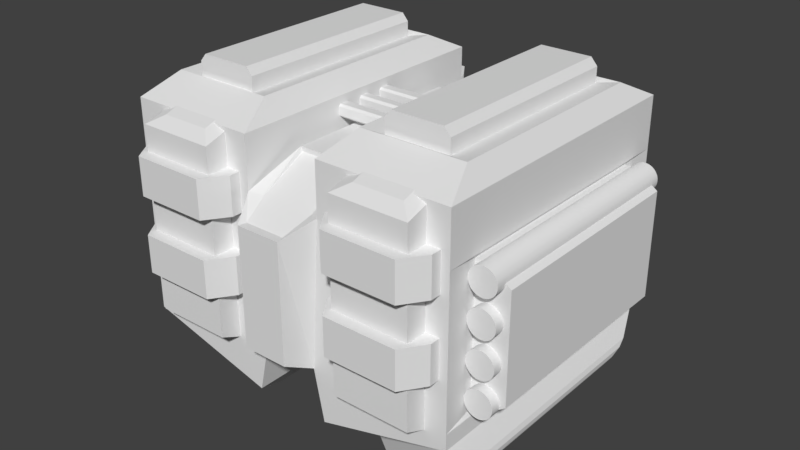 # Source: Cargo_Model_1.blend  (saved by Blender 2.78.0; exported with 4.5.12 LTS)
import bpy
from mathutils import Matrix  # noqa: F401  (used for matrix-valued properties, if any)

bpy.ops.wm.read_factory_settings(use_empty=True)
scene = bpy.context.scene
scene.name = 'Scene'

# ---- collections
col_collection_1 = bpy.data.collections.new('Collection 1'); scene.collection.children.link(col_collection_1)

# ---- world
world_world = bpy.data.worlds.new('World'); scene.world = world_world
world_world.color = (0.05088, 0.05088, 0.05088)
world_world.use_sun_shadow = False
world_world.sun_shadow_jitter_overblur = 0.0
world_world.cycles.sampling_method = 'MANUAL'

# ---- meshes
me_cube_012 = bpy.data.meshes.new('Cube.012')
me_cube_012.from_pydata([(-1.588, 1.15, -2.065), (-1.588, 1.15, 0.4647), (-1.588, 1.836, -1.764), (-1.588, 1.836, 0.2484), (-0.7409, 1.15, -2.065), (-0.7409, 1.15, 0.4647), (-0.7409, 1.836, -1.764), (-0.7409, 1.836, 0.2484), (-1.436, 1.076, 0.5567), (-1.436, 1.699, 0.3404), (-0.8929, 1.699, 0.3404), (-0.8929, 1.076, 0.5567), (1.588, 1.15, -2.065), (1.588, 1.15, 0.4647), (1.588, 1.836, -1.764), (1.588, 1.836, 0.2484), (0.7409, 1.15, -2.065), (0.7409, 1.15, 0.4647), (0.7409, 1.836, -1.764), (0.7409, 1.836, 0.2484), (1.436, 1.076, 0.5567), (1.436, 1.699, 0.3404), (0.8929, 1.699, 0.3404), (0.8929, 1.076, 0.5567), (-1.588, -1.15, -2.065), (-1.588, -1.15, 0.4647), (-1.588, -1.836, -1.764), (-1.588, -1.836, 0.2484), (-0.7409, -1.15, -2.065), (-0.7409, -1.15, 0.4647), (-0.7409, -1.836, -1.764), (-0.7409, -1.836, 0.2484), (-1.436, -1.076, 0.5567), (-1.436, -1.699, 0.3404), (-0.8929, -1.699, 0.3404), (-0.8929, -1.076, 0.5567), (1.588, -1.15, -2.065), (1.588, -1.15, 0.4647), (1.588, -1.836, -1.764), (1.588, -1.836, 0.2484), (0.7409, -1.15, -2.065), (0.7409, -1.15, 0.4647), (0.7409, -1.836, -1.764), (0.7409, -1.836, 0.2484), (1.436, -1.076, 0.5567), (1.436, -1.699, 0.3404), (0.8929, -1.699, 0.3404), (0.8929, -1.076, 0.5567)], [], [(0, 1, 3, 2), (2, 3, 7, 6), (6, 7, 5, 4), (4, 5, 1, 0), (2, 6, 4, 0), (3, 1, 8, 9), (10, 9, 8, 11), (1, 5, 11, 8), (7, 3, 9, 10), (5, 7, 10, 11), (12, 14, 15, 13), (14, 18, 19, 15), (18, 16, 17, 19), (16, 12, 13, 17), (14, 12, 16, 18), (15, 21, 20, 13), (22, 23, 20, 21), (13, 20, 23, 17), (19, 22, 21, 15), (17, 23, 22, 19), (24, 26, 27, 25), (26, 30, 31, 27), (30, 28, 29, 31), (28, 24, 25, 29), (26, 24, 28, 30), (27, 33, 32, 25), (34, 35, 32, 33), (25, 32, 35, 29), (31, 34, 33, 27), (29, 35, 34, 31), (36, 37, 39, 38), (38, 39, 43, 42), (42, 43, 41, 40), (40, 41, 37, 36), (38, 42, 40, 36), (39, 37, 44, 45), (46, 45, 44, 47), (37, 41, 47, 44), (43, 39, 45, 46), (41, 43, 46, 47)])
me_cube_012.use_remesh_preserve_volume = False
me_cube_012.use_remesh_preserve_attributes = False
me_cube_012.use_mirror_vertex_groups = False
me_cube_012.update()
me_cube_011 = bpy.data.meshes.new('Cube.011')
me_cube_011.from_pydata([(-1.737, -1.716, 0.2084), (-1.737, -1.716, 0.6245), (-1.737, 1.787, 0.2084), (-1.737, 1.787, 0.6245), (-0.5854, -1.716, 0.2084), (-0.5854, -1.716, 0.6245), (-0.5854, 1.787, 0.2084), (-0.5854, 1.787, 0.6245), (-1.565, 2.037, 0.6245), (-1.565, 2.037, 0.2084), (-0.7582, 2.037, 0.2084), (-0.7582, 2.037, 0.6245), (-1.565, -1.965, 0.2084), (-1.565, -1.965, 0.6245), (-0.7582, -1.965, 0.6245), (-0.7582, -1.965, 0.2084), (1.737, -1.716, 0.2084), (1.737, -1.716, 0.6245), (1.737, 1.787, 0.2084), (1.737, 1.787, 0.6245), (0.5854, -1.716, 0.2084), (0.5854, -1.716, 0.6245), (0.5854, 1.787, 0.2084), (0.5854, 1.787, 0.6245), (1.565, 2.037, 0.6245), (1.565, 2.037, 0.2084), (0.7582, 2.037, 0.2084), (0.7582, 2.037, 0.6245), (1.565, -1.965, 0.2084), (1.565, -1.965, 0.6245), (0.7582, -1.965, 0.6245), (0.7582, -1.965, 0.2084), (-1.737, -1.716, -0.2084), (-1.737, -1.716, -0.6245), (-1.737, 1.787, -0.2084), (-1.737, 1.787, -0.6245), (-0.5854, -1.716, -0.2084), (-0.5854, -1.716, -0.6245), (-0.5854, 1.787, -0.2084), (-0.5854, 1.787, -0.6245), (-1.565, 2.037, -0.6245), (-1.565, 2.037, -0.2084), (-0.7582, 2.037, -0.2084), (-0.7582, 2.037, -0.6245), (-1.565, -1.965, -0.2084), (-1.565, -1.965, -0.6245), (-0.7582, -1.965, -0.6245), (-0.7582, -1.965, -0.2084), (1.737, -1.716, -0.2084), (1.737, -1.716, -0.6245), (1.737, 1.787, -0.2084), (1.737, 1.787, -0.6245), (0.5854, -1.716, -0.2084), (0.5854, -1.716, -0.6245), (0.5854, 1.787, -0.2084), (0.5854, 1.787, -0.6245), (1.565, 2.037, -0.6245), (1.565, 2.037, -0.2084), (0.7582, 2.037, -0.2084), (0.7582, 2.037, -0.6245), (1.565, -1.965, -0.2084), (1.565, -1.965, -0.6245), (0.7582, -1.965, -0.6245), (0.7582, -1.965, -0.2084)], [], [(0, 1, 3, 2), (7, 6, 10, 11), (6, 7, 5, 4), (5, 1, 13, 14), (2, 6, 4, 0), (7, 3, 1, 5), (9, 8, 11, 10), (6, 2, 9, 10), (3, 7, 11, 8), (2, 3, 8, 9), (15, 14, 13, 12), (4, 5, 14, 15), (1, 0, 12, 13), (0, 4, 15, 12), (16, 18, 19, 17), (23, 27, 26, 22), (22, 20, 21, 23), (21, 30, 29, 17), (18, 16, 20, 22), (23, 21, 17, 19), (25, 26, 27, 24), (22, 26, 25, 18), (19, 24, 27, 23), (18, 25, 24, 19), (31, 28, 29, 30), (20, 31, 30, 21), (17, 29, 28, 16), (16, 28, 31, 20), (32, 34, 35, 33), (39, 43, 42, 38), (38, 36, 37, 39), (37, 46, 45, 33), (34, 32, 36, 38), (39, 37, 33, 35), (41, 42, 43, 40), (38, 42, 41, 34), (35, 40, 43, 39), (34, 41, 40, 35), (47, 44, 45, 46), (36, 47, 46, 37), (33, 45, 44, 32), (32, 44, 47, 36), (48, 49, 51, 50), (55, 54, 58, 59), (54, 55, 53, 52), (53, 49, 61, 62), (50, 54, 52, 48), (55, 51, 49, 53), (57, 56, 59, 58), (54, 50, 57, 58), (51, 55, 59, 56), (50, 51, 56, 57), (63, 62, 61, 60), (52, 53, 62, 63), (49, 48, 60, 61), (48, 52, 63, 60)])
me_cube_011.use_remesh_preserve_volume = False
me_cube_011.use_remesh_preserve_attributes = False
me_cube_011.use_mirror_vertex_groups = False
me_cube_011.update()
me_cylinder = bpy.data.meshes.new('Cylinder')
me_cylinder.from_pydata([(-2.383, 1.57, 0.4186), (-2.383, -1.57, 0.4186), (-2.365, 1.57, 0.4177), (-2.365, -1.57, 0.4177), (-2.348, 1.57, 0.4152), (-2.348, -1.57, 0.4152), (-2.331, 1.57, 0.4109), (-2.331, -1.57, 0.4109), (-2.315, 1.57, 0.405), (-2.315, -1.57, 0.405), (-2.299, 1.57, 0.3975), (-2.299, -1.57, 0.3975), (-2.284, 1.57, 0.3885), (-2.284, -1.57, 0.3885), (-2.27, 1.57, 0.3781), (-2.27, -1.57, 0.3781), (-2.257, 1.57, 0.3663), (-2.257, -1.57, 0.3663), (-2.245, 1.57, 0.3534), (-2.245, -1.57, 0.3534), (-2.235, 1.57, 0.3393), (-2.235, -1.57, 0.3393), (-2.226, 1.57, 0.3243), (-2.226, -1.57, 0.3243), (-2.218, 1.57, 0.3085), (-2.218, -1.57, 0.3085), (-2.212, 1.57, 0.292), (-2.212, -1.57, 0.292), (-2.208, 1.57, 0.275), (-2.208, -1.57, 0.275), (-2.205, 1.57, 0.2577), (-2.205, -1.57, 0.2577), (-2.204, 1.57, 0.2402), (-2.204, -1.57, 0.2402), (-2.205, 1.57, 0.2227), (-2.205, -1.57, 0.2227), (-2.208, 1.57, 0.2054), (-2.208, -1.57, 0.2054), (-2.212, 1.57, 0.1885), (-2.212, -1.57, 0.1885), (-2.218, 1.57, 0.172), (-2.218, -1.57, 0.172), (-2.226, 1.57, 0.1561), (-2.226, -1.57, 0.1561), (-2.235, 1.57, 0.1411), (-2.235, -1.57, 0.1411), (-2.245, 1.57, 0.1271), (-2.245, -1.57, 0.1271), (-2.257, 1.57, 0.1141), (-2.257, -1.57, 0.1141), (-2.27, 1.57, 0.1024), (-2.27, -1.57, 0.1024), (-2.284, 1.57, 0.09192), (-2.284, -1.57, 0.09192), (-2.299, 1.57, 0.08293), (-2.299, -1.57, 0.08293), (-2.315, 1.57, 0.07544), (-2.315, -1.57, 0.07544), (-2.331, 1.57, 0.06954), (-2.331, -1.57, 0.06954), (-2.348, 1.57, 0.06529), (-2.348, -1.57, 0.06529), (-2.365, 1.57, 0.06272), (-2.365, -1.57, 0.06272), (-2.383, 1.57, 0.06186), (-2.383, -1.57, 0.06186), (-2.4, 1.57, 0.06272), (-2.4, -1.57, 0.06272), (-2.418, 1.57, 0.06529), (-2.418, -1.57, 0.06529), (-2.435, 1.57, 0.06954), (-2.435, -1.57, 0.06954), (-2.451, 1.57, 0.07544), (-2.451, -1.57, 0.07544), (-2.467, 1.57, 0.08293), (-2.467, -1.57, 0.08293), (-2.482, 1.57, 0.09192), (-2.482, -1.57, 0.09192), (-2.496, 1.57, 0.1024), (-2.496, -1.57, 0.1024), (-2.509, 1.57, 0.1141), (-2.509, -1.57, 0.1141), (-2.521, 1.57, 0.1271), (-2.521, -1.57, 0.1271), (-2.531, 1.57, 0.1411), (-2.531, -1.57, 0.1411), (-2.54, 1.57, 0.1561), (-2.54, -1.57, 0.1561), (-2.548, 1.57, 0.172), (-2.548, -1.57, 0.172), (-2.554, 1.57, 0.1885), (-2.554, -1.57, 0.1885), (-2.558, 1.57, 0.2054), (-2.558, -1.57, 0.2054), (-2.56, 1.57, 0.2227), (-2.56, -1.57, 0.2227), (-2.561, 1.57, 0.2402), (-2.561, -1.57, 0.2402), (-2.56, 1.57, 0.2577), (-2.56, -1.57, 0.2577), (-2.558, 1.57, 0.275), (-2.558, -1.57, 0.275), (-2.554, 1.57, 0.292), (-2.554, -1.57, 0.292), (-2.548, 1.57, 0.3085), (-2.548, -1.57, 0.3085), (-2.54, 1.57, 0.3243), (-2.54, -1.57, 0.3243), (-2.531, 1.57, 0.3393), (-2.531, -1.57, 0.3393), (-2.521, 1.57, 0.3534), (-2.521, -1.57, 0.3534), (-2.509, 1.57, 0.3663), (-2.509, -1.57, 0.3663), (-2.496, 1.57, 0.3781), (-2.496, -1.57, 0.3781), (-2.482, 1.57, 0.3885), (-2.482, -1.57, 0.3885), (-2.467, 1.57, 0.3975), (-2.467, -1.57, 0.3975), (-2.451, 1.57, 0.405), (-2.451, -1.57, 0.405), (-2.435, 1.57, 0.4109), (-2.435, -1.57, 0.4109), (-2.418, 1.57, 0.4152), (-2.418, -1.57, 0.4152), (-2.4, 1.57, 0.4177), (-2.4, -1.57, 0.4177), (-2.383, 1.57, 0.5402), (-2.383, -1.57, 0.5402), (-2.365, 1.57, 0.541), (-2.365, -1.57, 0.541), (-2.348, 1.57, 0.5436), (-2.348, -1.57, 0.5436), (-2.331, 1.57, 0.5478), (-2.331, -1.57, 0.5478), (-2.315, 1.57, 0.5537), (-2.315, -1.57, 0.5537), (-2.299, 1.57, 0.5612), (-2.299, -1.57, 0.5612), (-2.284, 1.57, 0.5702), (-2.284, -1.57, 0.5702), (-2.27, 1.57, 0.5807), (-2.27, -1.57, 0.5807), (-2.257, 1.57, 0.5924), (-2.257, -1.57, 0.5924), (-2.245, 1.57, 0.6054), (-2.245, -1.57, 0.6054), (-2.235, 1.57, 0.6194), (-2.235, -1.57, 0.6194), (-2.226, 1.57, 0.6344), (-2.226, -1.57, 0.6344), (-2.218, 1.57, 0.6503), (-2.218, -1.57, 0.6503), (-2.212, 1.57, 0.6668), (-2.212, -1.57, 0.6668), (-2.208, 1.57, 0.6837), (-2.208, -1.57, 0.6837), (-2.205, 1.57, 0.701), (-2.205, -1.57, 0.701), (-2.204, 1.57, 0.7185), (-2.204, -1.57, 0.7185), (-2.205, 1.57, 0.736), (-2.205, -1.57, 0.736), (-2.208, 1.57, 0.7533), (-2.208, -1.57, 0.7533), (-2.212, 1.57, 0.7703), (-2.212, -1.57, 0.7703), (-2.218, 1.57, 0.7868), (-2.218, -1.57, 0.7868), (-2.226, 1.57, 0.8026), (-2.226, -1.57, 0.8026), (-2.235, 1.57, 0.8176), (-2.235, -1.57, 0.8176), (-2.245, 1.57, 0.8317), (-2.245, -1.57, 0.8317), (-2.257, 1.57, 0.8446), (-2.257, -1.57, 0.8446), (-2.27, 1.57, 0.8564), (-2.27, -1.57, 0.8564), (-2.284, 1.57, 0.8668), (-2.284, -1.57, 0.8668), (-2.299, 1.57, 0.8758), (-2.299, -1.57, 0.8758), (-2.315, 1.57, 0.8833), (-2.315, -1.57, 0.8833), (-2.331, 1.57, 0.8892), (-2.331, -1.57, 0.8892), (-2.348, 1.57, 0.8935), (-2.348, -1.57, 0.8935), (-2.365, 1.57, 0.896), (-2.365, -1.57, 0.896), (-2.383, 1.57, 0.8969), (-2.383, -1.57, 0.8969), (-2.4, 1.57, 0.896), (-2.4, -1.57, 0.896), (-2.418, 1.57, 0.8935), (-2.418, -1.57, 0.8935), (-2.435, 1.57, 0.8892), (-2.435, -1.57, 0.8892), (-2.451, 1.57, 0.8833), (-2.451, -1.57, 0.8833), (-2.467, 1.57, 0.8758), (-2.467, -1.57, 0.8758), (-2.482, 1.57, 0.8668), (-2.482, -1.57, 0.8668), (-2.496, 1.57, 0.8564), (-2.496, -1.57, 0.8564), (-2.509, 1.57, 0.8446), (-2.509, -1.57, 0.8446), (-2.521, 1.57, 0.8317), (-2.521, -1.57, 0.8317), (-2.531, 1.57, 0.8176), (-2.531, -1.57, 0.8176), (-2.54, 1.57, 0.8026), (-2.54, -1.57, 0.8026), (-2.548, 1.57, 0.7868), (-2.548, -1.57, 0.7868), (-2.554, 1.57, 0.7703), (-2.554, -1.57, 0.7703), (-2.558, 1.57, 0.7533), (-2.558, -1.57, 0.7533), (-2.56, 1.57, 0.736), (-2.56, -1.57, 0.736), (-2.561, 1.57, 0.7185), (-2.561, -1.57, 0.7185), (-2.56, 1.57, 0.701), (-2.56, -1.57, 0.701), (-2.558, 1.57, 0.6837), (-2.558, -1.57, 0.6837), (-2.554, 1.57, 0.6668), (-2.554, -1.57, 0.6668), (-2.548, 1.57, 0.6503), (-2.548, -1.57, 0.6503), (-2.54, 1.57, 0.6344), (-2.54, -1.57, 0.6344), (-2.531, 1.57, 0.6194), (-2.531, -1.57, 0.6194), (-2.521, 1.57, 0.6054), (-2.521, -1.57, 0.6054), (-2.509, 1.57, 0.5924), (-2.509, -1.57, 0.5924), (-2.496, 1.57, 0.5807), (-2.496, -1.57, 0.5807), (-2.482, 1.57, 0.5702), (-2.482, -1.57, 0.5702), (-2.467, 1.57, 0.5612), (-2.467, -1.57, 0.5612), (-2.451, 1.57, 0.5537), (-2.451, -1.57, 0.5537), (-2.435, 1.57, 0.5478), (-2.435, -1.57, 0.5478), (-2.418, 1.57, 0.5436), (-2.418, -1.57, 0.5436), (-2.4, 1.57, 0.541), (-2.4, -1.57, 0.541), (-2.383, 1.57, -0.4186), (-2.383, -1.57, -0.4186), (-2.365, 1.57, -0.4177), (-2.365, -1.57, -0.4177), (-2.348, 1.57, -0.4152), (-2.348, -1.57, -0.4152), (-2.331, 1.57, -0.4109), (-2.331, -1.57, -0.4109), (-2.315, 1.57, -0.405), (-2.315, -1.57, -0.405), (-2.299, 1.57, -0.3975), (-2.299, -1.57, -0.3975), (-2.284, 1.57, -0.3885), (-2.284, -1.57, -0.3885), (-2.27, 1.57, -0.3781), (-2.27, -1.57, -0.3781), (-2.257, 1.57, -0.3663), (-2.257, -1.57, -0.3663), (-2.245, 1.57, -0.3534), (-2.245, -1.57, -0.3534), (-2.235, 1.57, -0.3393), (-2.235, -1.57, -0.3393), (-2.226, 1.57, -0.3243), (-2.226, -1.57, -0.3243), (-2.218, 1.57, -0.3085), (-2.218, -1.57, -0.3085), (-2.212, 1.57, -0.292), (-2.212, -1.57, -0.292), (-2.208, 1.57, -0.275), (-2.208, -1.57, -0.275), (-2.205, 1.57, -0.2577), (-2.205, -1.57, -0.2577), (-2.204, 1.57, -0.2402), (-2.204, -1.57, -0.2402), (-2.205, 1.57, -0.2227), (-2.205, -1.57, -0.2227), (-2.208, 1.57, -0.2054), (-2.208, -1.57, -0.2054), (-2.212, 1.57, -0.1885), (-2.212, -1.57, -0.1885), (-2.218, 1.57, -0.172), (-2.218, -1.57, -0.172), (-2.226, 1.57, -0.1561), (-2.226, -1.57, -0.1561), (-2.235, 1.57, -0.1411), (-2.235, -1.57, -0.1411), (-2.245, 1.57, -0.1271), (-2.245, -1.57, -0.1271), (-2.257, 1.57, -0.1141), (-2.257, -1.57, -0.1141), (-2.27, 1.57, -0.1024), (-2.27, -1.57, -0.1024), (-2.284, 1.57, -0.09192), (-2.284, -1.57, -0.09192), (-2.299, 1.57, -0.08293), (-2.299, -1.57, -0.08293), (-2.315, 1.57, -0.07544), (-2.315, -1.57, -0.07544), (-2.331, 1.57, -0.06954), (-2.331, -1.57, -0.06954), (-2.348, 1.57, -0.06529), (-2.348, -1.57, -0.06529), (-2.365, 1.57, -0.06272), (-2.365, -1.57, -0.06272), (-2.383, 1.57, -0.06186), (-2.383, -1.57, -0.06186), (-2.4, 1.57, -0.06272), (-2.4, -1.57, -0.06272), (-2.418, 1.57, -0.06529), (-2.418, -1.57, -0.06529), (-2.435, 1.57, -0.06954), (-2.435, -1.57, -0.06954), (-2.451, 1.57, -0.07544), (-2.451, -1.57, -0.07544), (-2.467, 1.57, -0.08293), (-2.467, -1.57, -0.08293), (-2.482, 1.57, -0.09192), (-2.482, -1.57, -0.09192), (-2.496, 1.57, -0.1024), (-2.496, -1.57, -0.1024), (-2.509, 1.57, -0.1141), (-2.509, -1.57, -0.1141), (-2.521, 1.57, -0.1271), (-2.521, -1.57, -0.1271), (-2.531, 1.57, -0.1411), (-2.531, -1.57, -0.1411), (-2.54, 1.57, -0.1561), (-2.54, -1.57, -0.1561), (-2.548, 1.57, -0.172), (-2.548, -1.57, -0.172), (-2.554, 1.57, -0.1885), (-2.554, -1.57, -0.1885), (-2.558, 1.57, -0.2054), (-2.558, -1.57, -0.2054), (-2.56, 1.57, -0.2227), (-2.56, -1.57, -0.2227), (-2.561, 1.57, -0.2402), (-2.561, -1.57, -0.2402), (-2.56, 1.57, -0.2577), (-2.56, -1.57, -0.2577), (-2.558, 1.57, -0.275), (-2.558, -1.57, -0.275), (-2.554, 1.57, -0.292), (-2.554, -1.57, -0.292), (-2.548, 1.57, -0.3085), (-2.548, -1.57, -0.3085), (-2.54, 1.57, -0.3243), (-2.54, -1.57, -0.3243), (-2.531, 1.57, -0.3393), (-2.531, -1.57, -0.3393), (-2.521, 1.57, -0.3534), (-2.521, -1.57, -0.3534), (-2.509, 1.57, -0.3663), (-2.509, -1.57, -0.3663), (-2.496, 1.57, -0.3781), (-2.496, -1.57, -0.3781), (-2.482, 1.57, -0.3885), (-2.482, -1.57, -0.3885), (-2.467, 1.57, -0.3975), (-2.467, -1.57, -0.3975), (-2.451, 1.57, -0.405), (-2.451, -1.57, -0.405), (-2.435, 1.57, -0.4109), (-2.435, -1.57, -0.4109), (-2.418, 1.57, -0.4152), (-2.418, -1.57, -0.4152), (-2.4, 1.57, -0.4177), (-2.4, -1.57, -0.4177), (-2.383, 1.57, -0.5402), (-2.383, -1.57, -0.5402), (-2.365, 1.57, -0.541), (-2.365, -1.57, -0.541), (-2.348, 1.57, -0.5436), (-2.348, -1.57, -0.5436), (-2.331, 1.57, -0.5478), (-2.331, -1.57, -0.5478), (-2.315, 1.57, -0.5537), (-2.315, -1.57, -0.5537), (-2.299, 1.57, -0.5612), (-2.299, -1.57, -0.5612), (-2.284, 1.57, -0.5702), (-2.284, -1.57, -0.5702), (-2.27, 1.57, -0.5807), (-2.27, -1.57, -0.5807), (-2.257, 1.57, -0.5924), (-2.257, -1.57, -0.5924), (-2.245, 1.57, -0.6054), (-2.245, -1.57, -0.6054), (-2.235, 1.57, -0.6194), (-2.235, -1.57, -0.6194), (-2.226, 1.57, -0.6344), (-2.226, -1.57, -0.6344), (-2.218, 1.57, -0.6503), (-2.218, -1.57, -0.6503), (-2.212, 1.57, -0.6668), (-2.212, -1.57, -0.6668), (-2.208, 1.57, -0.6837), (-2.208, -1.57, -0.6837), (-2.205, 1.57, -0.701), (-2.205, -1.57, -0.701), (-2.204, 1.57, -0.7185), (-2.204, -1.57, -0.7185), (-2.205, 1.57, -0.736), (-2.205, -1.57, -0.736), (-2.208, 1.57, -0.7533), (-2.208, -1.57, -0.7533), (-2.212, 1.57, -0.7703), (-2.212, -1.57, -0.7703), (-2.218, 1.57, -0.7868), (-2.218, -1.57, -0.7868), (-2.226, 1.57, -0.8026), (-2.226, -1.57, -0.8026), (-2.235, 1.57, -0.8176), (-2.235, -1.57, -0.8176), (-2.245, 1.57, -0.8317), (-2.245, -1.57, -0.8317), (-2.257, 1.57, -0.8446), (-2.257, -1.57, -0.8446), (-2.27, 1.57, -0.8564), (-2.27, -1.57, -0.8564), (-2.284, 1.57, -0.8668), (-2.284, -1.57, -0.8668), (-2.299, 1.57, -0.8758), (-2.299, -1.57, -0.8758), (-2.315, 1.57, -0.8833), (-2.315, -1.57, -0.8833), (-2.331, 1.57, -0.8892), (-2.331, -1.57, -0.8892), (-2.348, 1.57, -0.8935), (-2.348, -1.57, -0.8935), (-2.365, 1.57, -0.896), (-2.365, -1.57, -0.896), (-2.383, 1.57, -0.8969), (-2.383, -1.57, -0.8969), (-2.4, 1.57, -0.896), (-2.4, -1.57, -0.896), (-2.418, 1.57, -0.8935), (-2.418, -1.57, -0.8935), (-2.435, 1.57, -0.8892), (-2.435, -1.57, -0.8892), (-2.451, 1.57, -0.8833), (-2.451, -1.57, -0.8833), (-2.467, 1.57, -0.8758), (-2.467, -1.57, -0.8758), (-2.482, 1.57, -0.8668), (-2.482, -1.57, -0.8668), (-2.496, 1.57, -0.8564), (-2.496, -1.57, -0.8564), (-2.509, 1.57, -0.8446), (-2.509, -1.57, -0.8446), (-2.521, 1.57, -0.8317), (-2.521, -1.57, -0.8317), (-2.531, 1.57, -0.8176), (-2.531, -1.57, -0.8176), (-2.54, 1.57, -0.8026), (-2.54, -1.57, -0.8026), (-2.548, 1.57, -0.7868), (-2.548, -1.57, -0.7868), (-2.554, 1.57, -0.7703), (-2.554, -1.57, -0.7703), (-2.558, 1.57, -0.7533), (-2.558, -1.57, -0.7533), (-2.56, 1.57, -0.736), (-2.56, -1.57, -0.736), (-2.561, 1.57, -0.7185), (-2.561, -1.57, -0.7185), (-2.56, 1.57, -0.701), (-2.56, -1.57, -0.701), (-2.558, 1.57, -0.6837), (-2.558, -1.57, -0.6837), (-2.554, 1.57, -0.6668), (-2.554, -1.57, -0.6668), (-2.548, 1.57, -0.6503), (-2.548, -1.57, -0.6503), (-2.54, 1.57, -0.6344), (-2.54, -1.57, -0.6344), (-2.531, 1.57, -0.6194), (-2.531, -1.57, -0.6194), (-2.521, 1.57, -0.6054), (-2.521, -1.57, -0.6054), (-2.509, 1.57, -0.5924), (-2.509, -1.57, -0.5924), (-2.496, 1.57, -0.5807), (-2.496, -1.57, -0.5807), (-2.482, 1.57, -0.5702), (-2.482, -1.57, -0.5702), (-2.467, 1.57, -0.5612), (-2.467, -1.57, -0.5612), (-2.451, 1.57, -0.5537), (-2.451, -1.57, -0.5537), (-2.435, 1.57, -0.5478), (-2.435, -1.57, -0.5478), (-2.418, 1.57, -0.5436), (-2.418, -1.57, -0.5436), (-2.4, 1.57, -0.541), (-2.4, -1.57, -0.541), (2.383, 1.57, 0.4186), (2.383, -1.57, 0.4186), (2.365, 1.57, 0.4177), (2.365, -1.57, 0.4177), (2.348, 1.57, 0.4152), (2.348, -1.57, 0.4152), (2.331, 1.57, 0.4109), (2.331, -1.57, 0.4109), (2.315, 1.57, 0.405), (2.315, -1.57, 0.405), (2.299, 1.57, 0.3975), (2.299, -1.57, 0.3975), (2.284, 1.57, 0.3885), (2.284, -1.57, 0.3885), (2.27, 1.57, 0.3781), (2.27, -1.57, 0.3781), (2.257, 1.57, 0.3663), (2.257, -1.57, 0.3663), (2.245, 1.57, 0.3534), (2.245, -1.57, 0.3534), (2.235, 1.57, 0.3393), (2.235, -1.57, 0.3393), (2.226, 1.57, 0.3243), (2.226, -1.57, 0.3243), (2.218, 1.57, 0.3085), (2.218, -1.57, 0.3085), (2.212, 1.57, 0.292), (2.212, -1.57, 0.292), (2.208, 1.57, 0.275), (2.208, -1.57, 0.275), (2.205, 1.57, 0.2577), (2.205, -1.57, 0.2577), (2.204, 1.57, 0.2402), (2.204, -1.57, 0.2402), (2.205, 1.57, 0.2227), (2.205, -1.57, 0.2227), (2.208, 1.57, 0.2054), (2.208, -1.57, 0.2054), (2.212, 1.57, 0.1885), (2.212, -1.57, 0.1885), (2.218, 1.57, 0.172), (2.218, -1.57, 0.172), (2.226, 1.57, 0.1561), (2.226, -1.57, 0.1561), (2.235, 1.57, 0.1411), (2.235, -1.57, 0.1411), (2.245, 1.57, 0.1271), (2.245, -1.57, 0.1271), (2.257, 1.57, 0.1141), (2.257, -1.57, 0.1141), (2.27, 1.57, 0.1024), (2.27, -1.57, 0.1024), (2.284, 1.57, 0.09192), (2.284, -1.57, 0.09192), (2.299, 1.57, 0.08293), (2.299, -1.57, 0.08293), (2.315, 1.57, 0.07544), (2.315, -1.57, 0.07544), (2.331, 1.57, 0.06954), (2.331, -1.57, 0.06954), (2.348, 1.57, 0.06529), (2.348, -1.57, 0.06529), (2.365, 1.57, 0.06272), (2.365, -1.57, 0.06272), (2.383, 1.57, 0.06186), (2.383, -1.57, 0.06186), (2.4, 1.57, 0.06272), (2.4, -1.57, 0.06272), (2.418, 1.57, 0.06529), (2.418, -1.57, 0.06529), (2.435, 1.57, 0.06954), (2.435, -1.57, 0.06954), (2.451, 1.57, 0.07544), (2.451, -1.57, 0.07544), (2.467, 1.57, 0.08293), (2.467, -1.57, 0.08293), (2.482, 1.57, 0.09192), (2.482, -1.57, 0.09192), (2.496, 1.57, 0.1024), (2.496, -1.57, 0.1024), (2.509, 1.57, 0.1141), (2.509, -1.57, 0.1141), (2.521, 1.57, 0.1271), (2.521, -1.57, 0.1271), (2.531, 1.57, 0.1411), (2.531, -1.57, 0.1411), (2.54, 1.57, 0.1561), (2.54, -1.57, 0.1561), (2.548, 1.57, 0.172), (2.548, -1.57, 0.172), (2.554, 1.57, 0.1885), (2.554, -1.57, 0.1885), (2.558, 1.57, 0.2054), (2.558, -1.57, 0.2054), (2.56, 1.57, 0.2227), (2.56, -1.57, 0.2227), (2.561, 1.57, 0.2402), (2.561, -1.57, 0.2402), (2.56, 1.57, 0.2577), (2.56, -1.57, 0.2577), (2.558, 1.57, 0.275), (2.558, -1.57, 0.275), (2.554, 1.57, 0.292), (2.554, -1.57, 0.292), (2.548, 1.57, 0.3085), (2.548, -1.57, 0.3085), (2.54, 1.57, 0.3243), (2.54, -1.57, 0.3243), (2.531, 1.57, 0.3393), (2.531, -1.57, 0.3393), (2.521, 1.57, 0.3534), (2.521, -1.57, 0.3534), (2.509, 1.57, 0.3663), (2.509, -1.57, 0.3663), (2.496, 1.57, 0.3781), (2.496, -1.57, 0.3781), (2.482, 1.57, 0.3885), (2.482, -1.57, 0.3885), (2.467, 1.57, 0.3975), (2.467, -1.57, 0.3975), (2.451, 1.57, 0.405), (2.451, -1.57, 0.405), (2.435, 1.57, 0.4109), (2.435, -1.57, 0.4109), (2.418, 1.57, 0.4152), (2.418, -1.57, 0.4152), (2.4, 1.57, 0.4177), (2.4, -1.57, 0.4177), (2.383, 1.57, 0.5402), (2.383, -1.57, 0.5402), (2.365, 1.57, 0.541), (2.365, -1.57, 0.541), (2.348, 1.57, 0.5436), (2.348, -1.57, 0.5436), (2.331, 1.57, 0.5478), (2.331, -1.57, 0.5478), (2.315, 1.57, 0.5537), (2.315, -1.57, 0.5537), (2.299, 1.57, 0.5612), (2.299, -1.57, 0.5612), (2.284, 1.57, 0.5702), (2.284, -1.57, 0.5702), (2.27, 1.57, 0.5807), (2.27, -1.57, 0.5807), (2.257, 1.57, 0.5924), (2.257, -1.57, 0.5924), (2.245, 1.57, 0.6054), (2.245, -1.57, 0.6054), (2.235, 1.57, 0.6194), (2.235, -1.57, 0.6194), (2.226, 1.57, 0.6344), (2.226, -1.57, 0.6344), (2.218, 1.57, 0.6503), (2.218, -1.57, 0.6503), (2.212, 1.57, 0.6668), (2.212, -1.57, 0.6668), (2.208, 1.57, 0.6837), (2.208, -1.57, 0.6837), (2.205, 1.57, 0.701), (2.205, -1.57, 0.701), (2.204, 1.57, 0.7185), (2.204, -1.57, 0.7185), (2.205, 1.57, 0.736), (2.205, -1.57, 0.736), (2.208, 1.57, 0.7533), (2.208, -1.57, 0.7533), (2.212, 1.57, 0.7703), (2.212, -1.57, 0.7703), (2.218, 1.57, 0.7868), (2.218, -1.57, 0.7868), (2.226, 1.57, 0.8026), (2.226, -1.57, 0.8026), (2.235, 1.57, 0.8176), (2.235, -1.57, 0.8176), (2.245, 1.57, 0.8317), (2.245, -1.57, 0.8317), (2.257, 1.57, 0.8446), (2.257, -1.57, 0.8446), (2.27, 1.57, 0.8564), (2.27, -1.57, 0.8564), (2.284, 1.57, 0.8668), (2.284, -1.57, 0.8668), (2.299, 1.57, 0.8758), (2.299, -1.57, 0.8758), (2.315, 1.57, 0.8833), (2.315, -1.57, 0.8833), (2.331, 1.57, 0.8892), (2.331, -1.57, 0.8892), (2.348, 1.57, 0.8935), (2.348, -1.57, 0.8935), (2.365, 1.57, 0.896), (2.365, -1.57, 0.896), (2.383, 1.57, 0.8969), (2.383, -1.57, 0.8969), (2.4, 1.57, 0.896), (2.4, -1.57, 0.896), (2.418, 1.57, 0.8935), (2.418, -1.57, 0.8935), (2.435, 1.57, 0.8892), (2.435, -1.57, 0.8892), (2.451, 1.57, 0.8833), (2.451, -1.57, 0.8833), (2.467, 1.57, 0.8758), (2.467, -1.57, 0.8758), (2.482, 1.57, 0.8668), (2.482, -1.57, 0.8668), (2.496, 1.57, 0.8564), (2.496, -1.57, 0.8564), (2.509, 1.57, 0.8446), (2.509, -1.57, 0.8446), (2.521, 1.57, 0.8317), (2.521, -1.57, 0.8317), (2.531, 1.57, 0.8176), (2.531, -1.57, 0.8176), (2.54, 1.57, 0.8026), (2.54, -1.57, 0.8026), (2.548, 1.57, 0.7868), (2.548, -1.57, 0.7868), (2.554, 1.57, 0.7703), (2.554, -1.57, 0.7703), (2.558, 1.57, 0.7533), (2.558, -1.57, 0.7533), (2.56, 1.57, 0.736), (2.56, -1.57, 0.736), (2.561, 1.57, 0.7185), (2.561, -1.57, 0.7185), (2.56, 1.57, 0.701), (2.56, -1.57, 0.701), (2.558, 1.57, 0.6837), (2.558, -1.57, 0.6837), (2.554, 1.57, 0.6668), (2.554, -1.57, 0.6668), (2.548, 1.57, 0.6503), (2.548, -1.57, 0.6503), (2.54, 1.57, 0.6344), (2.54, -1.57, 0.6344), (2.531, 1.57, 0.6194), (2.531, -1.57, 0.6194), (2.521, 1.57, 0.6054), (2.521, -1.57, 0.6054), (2.509, 1.57, 0.5924), (2.509, -1.57, 0.5924), (2.496, 1.57, 0.5807), (2.496, -1.57, 0.5807), (2.482, 1.57, 0.5702), (2.482, -1.57, 0.5702), (2.467, 1.57, 0.5612), (2.467, -1.57, 0.5612), (2.451, 1.57, 0.5537), (2.451, -1.57, 0.5537), (2.435, 1.57, 0.5478), (2.435, -1.57, 0.5478), (2.418, 1.57, 0.5436), (2.418, -1.57, 0.5436), (2.4, 1.57, 0.541), (2.4, -1.57, 0.541), (2.383, 1.57, -0.4186), (2.383, -1.57, -0.4186), (2.365, 1.57, -0.4177), (2.365, -1.57, -0.4177), (2.348, 1.57, -0.4152), (2.348, -1.57, -0.4152), (2.331, 1.57, -0.4109), (2.331, -1.57, -0.4109), (2.315, 1.57, -0.405), (2.315, -1.57, -0.405), (2.299, 1.57, -0.3975), (2.299, -1.57, -0.3975), (2.284, 1.57, -0.3885), (2.284, -1.57, -0.3885), (2.27, 1.57, -0.3781), (2.27, -1.57, -0.3781), (2.257, 1.57, -0.3663), (2.257, -1.57, -0.3663), (2.245, 1.57, -0.3534), (2.245, -1.57, -0.3534), (2.235, 1.57, -0.3393), (2.235, -1.57, -0.3393), (2.226, 1.57, -0.3243), (2.226, -1.57, -0.3243), (2.218, 1.57, -0.3085), (2.218, -1.57, -0.3085), (2.212, 1.57, -0.292), (2.212, -1.57, -0.292), (2.208, 1.57, -0.275), (2.208, -1.57, -0.275), (2.205, 1.57, -0.2577), (2.205, -1.57, -0.2577), (2.204, 1.57, -0.2402), (2.204, -1.57, -0.2402), (2.205, 1.57, -0.2227), (2.205, -1.57, -0.2227), (2.208, 1.57, -0.2054), (2.208, -1.57, -0.2054), (2.212, 1.57, -0.1885), (2.212, -1.57, -0.1885), (2.218, 1.57, -0.172), (2.218, -1.57, -0.172), (2.226, 1.57, -0.1561), (2.226, -1.57, -0.1561), (2.235, 1.57, -0.1411), (2.235, -1.57, -0.1411), (2.245, 1.57, -0.1271), (2.245, -1.57, -0.1271), (2.257, 1.57, -0.1141), (2.257, -1.57, -0.1141), (2.27, 1.57, -0.1024), (2.27, -1.57, -0.1024), (2.284, 1.57, -0.09192), (2.284, -1.57, -0.09192), (2.299, 1.57, -0.08293), (2.299, -1.57, -0.08293), (2.315, 1.57, -0.07544), (2.315, -1.57, -0.07544), (2.331, 1.57, -0.06954), (2.331, -1.57, -0.06954), (2.348, 1.57, -0.06529), (2.348, -1.57, -0.06529), (2.365, 1.57, -0.06272), (2.365, -1.57, -0.06272), (2.383, 1.57, -0.06186), (2.383, -1.57, -0.06186), (2.4, 1.57, -0.06272), (2.4, -1.57, -0.06272), (2.418, 1.57, -0.06529), (2.418, -1.57, -0.06529), (2.435, 1.57, -0.06954), (2.435, -1.57, -0.06954), (2.451, 1.57, -0.07544), (2.451, -1.57, -0.07544), (2.467, 1.57, -0.08293), (2.467, -1.57, -0.08293), (2.482, 1.57, -0.09192), (2.482, -1.57, -0.09192), (2.496, 1.57, -0.1024), (2.496, -1.57, -0.1024), (2.509, 1.57, -0.1141), (2.509, -1.57, -0.1141), (2.521, 1.57, -0.1271), (2.521, -1.57, -0.1271), (2.531, 1.57, -0.1411), (2.531, -1.57, -0.1411), (2.54, 1.57, -0.1561), (2.54, -1.57, -0.1561), (2.548, 1.57, -0.172), (2.548, -1.57, -0.172), (2.554, 1.57, -0.1885), (2.554, -1.57, -0.1885), (2.558, 1.57, -0.2054), (2.558, -1.57, -0.2054), (2.56, 1.57, -0.2227), (2.56, -1.57, -0.2227), (2.561, 1.57, -0.2402), (2.561, -1.57, -0.2402), (2.56, 1.57, -0.2577), (2.56, -1.57, -0.2577), (2.558, 1.57, -0.275), (2.558, -1.57, -0.275), (2.554, 1.57, -0.292), (2.554, -1.57, -0.292), (2.548, 1.57, -0.3085), (2.548, -1.57, -0.3085), (2.54, 1.57, -0.3243), (2.54, -1.57, -0.3243), (2.531, 1.57, -0.3393), (2.531, -1.57, -0.3393), (2.521, 1.57, -0.3534), (2.521, -1.57, -0.3534), (2.509, 1.57, -0.3663), (2.509, -1.57, -0.3663), (2.496, 1.57, -0.3781), (2.496, -1.57, -0.3781), (2.482, 1.57, -0.3885), (2.482, -1.57, -0.3885), (2.467, 1.57, -0.3975), (2.467, -1.57, -0.3975), (2.451, 1.57, -0.405), (2.451, -1.57, -0.405), (2.435, 1.57, -0.4109), (2.435, -1.57, -0.4109), (2.418, 1.57, -0.4152), (2.418, -1.57, -0.4152), (2.4, 1.57, -0.4177), (2.4, -1.57, -0.4177), (2.383, 1.57, -0.5402), (2.383, -1.57, -0.5402), (2.365, 1.57, -0.541), (2.365, -1.57, -0.541), (2.348, 1.57, -0.5436), (2.348, -1.57, -0.5436), (2.331, 1.57, -0.5478), (2.331, -1.57, -0.5478), (2.315, 1.57, -0.5537), (2.315, -1.57, -0.5537), (2.299, 1.57, -0.5612), (2.299, -1.57, -0.5612), (2.284, 1.57, -0.5702), (2.284, -1.57, -0.5702), (2.27, 1.57, -0.5807), (2.27, -1.57, -0.5807), (2.257, 1.57, -0.5924), (2.257, -1.57, -0.5924), (2.245, 1.57, -0.6054), (2.245, -1.57, -0.6054), (2.235, 1.57, -0.6194), (2.235, -1.57, -0.6194), (2.226, 1.57, -0.6344), (2.226, -1.57, -0.6344), (2.218, 1.57, -0.6503), (2.218, -1.57, -0.6503), (2.212, 1.57, -0.6668), (2.212, -1.57, -0.6668), (2.208, 1.57, -0.6837), (2.208, -1.57, -0.6837), (2.205, 1.57, -0.701), (2.205, -1.57, -0.701), (2.204, 1.57, -0.7185), (2.204, -1.57, -0.7185), (2.205, 1.57, -0.736), (2.205, -1.57, -0.736), (2.208, 1.57, -0.7533), (2.208, -1.57, -0.7533), (2.212, 1.57, -0.7703), (2.212, -1.57, -0.7703), (2.218, 1.57, -0.7868), (2.218, -1.57, -0.7868), (2.226, 1.57, -0.8026), (2.226, -1.57, -0.8026), (2.235, 1.57, -0.8176), (2.235, -1.57, -0.8176), (2.245, 1.57, -0.8317), (2.245, -1.57, -0.8317), (2.257, 1.57, -0.8446), (2.257, -1.57, -0.8446), (2.27, 1.57, -0.8564), (2.27, -1.57, -0.8564), (2.284, 1.57, -0.8668), (2.284, -1.57, -0.8668), (2.299, 1.57, -0.8758), (2.299, -1.57, -0.8758), (2.315, 1.57, -0.8833), (2.315, -1.57, -0.8833), (2.331, 1.57, -0.8892), (2.331, -1.57, -0.8892), (2.348, 1.57, -0.8935), (2.348, -1.57, -0.8935), (2.365, 1.57, -0.896), (2.365, -1.57, -0.896), (2.383, 1.57, -0.8969), (2.383, -1.57, -0.8969), (2.4, 1.57, -0.896), (2.4, -1.57, -0.896), (2.418, 1.57, -0.8935), (2.418, -1.57, -0.8935), (2.435, 1.57, -0.8892), (2.435, -1.57, -0.8892), (2.451, 1.57, -0.8833), (2.451, -1.57, -0.8833), (2.467, 1.57, -0.8758), (2.467, -1.57, -0.8758), (2.482, 1.57, -0.8668), (2.482, -1.57, -0.8668), (2.496, 1.57, -0.8564), (2.496, -1.57, -0.8564), (2.509, 1.57, -0.8446), (2.509, -1.57, -0.8446), (2.521, 1.57, -0.8317), (2.521, -1.57, -0.8317), (2.531, 1.57, -0.8176), (2.531, -1.57, -0.8176), (2.54, 1.57, -0.8026), (2.54, -1.57, -0.8026), (2.548, 1.57, -0.7868), (2.548, -1.57, -0.7868), (2.554, 1.57, -0.7703), (2.554, -1.57, -0.7703), (2.558, 1.57, -0.7533), (2.558, -1.57, -0.7533), (2.56, 1.57, -0.736), (2.56, -1.57, -0.736), (2.561, 1.57, -0.7185), (2.561, -1.57, -0.7185), (2.56, 1.57, -0.701), (2.56, -1.57, -0.701), (2.558, 1.57, -0.6837), (2.558, -1.57, -0.6837), (2.554, 1.57, -0.6668), (2.554, -1.57, -0.6668), (2.548, 1.57, -0.6503), (2.548, -1.57, -0.6503), (2.54, 1.57, -0.6344), (2.54, -1.57, -0.6344), (2.531, 1.57, -0.6194), (2.531, -1.57, -0.6194), (2.521, 1.57, -0.6054), (2.521, -1.57, -0.6054), (2.509, 1.57, -0.5924), (2.509, -1.57, -0.5924), (2.496, 1.57, -0.5807), (2.496, -1.57, -0.5807), (2.482, 1.57, -0.5702), (2.482, -1.57, -0.5702), (2.467, 1.57, -0.5612), (2.467, -1.57, -0.5612), (2.451, 1.57, -0.5537), (2.451, -1.57, -0.5537), (2.435, 1.57, -0.5478), (2.435, -1.57, -0.5478), (2.418, 1.57, -0.5436), (2.418, -1.57, -0.5436), (2.4, 1.57, -0.541), (2.4, -1.57, -0.541)], [], [(0, 1, 3, 2), (2, 3, 5, 4), (4, 5, 7, 6), (6, 7, 9, 8), (8, 9, 11, 10), (10, 11, 13, 12), (12, 13, 15, 14), (14, 15, 17, 16), (16, 17, 19, 18), (18, 19, 21, 20), (20, 21, 23, 22), (22, 23, 25, 24), (24, 25, 27, 26), (26, 27, 29, 28), (28, 29, 31, 30), (30, 31, 33, 32), (32, 33, 35, 34), (34, 35, 37, 36), (36, 37, 39, 38), (38, 39, 41, 40), (40, 41, 43, 42), (42, 43, 45, 44), (44, 45, 47, 46), (46, 47, 49, 48), (48, 49, 51, 50), (50, 51, 53, 52), (52, 53, 55, 54), (54, 55, 57, 56), (56, 57, 59, 58), (58, 59, 61, 60), (60, 61, 63, 62), (62, 63, 65, 64), (64, 65, 67, 66), (66, 67, 69, 68), (68, 69, 71, 70), (70, 71, 73, 72), (72, 73, 75, 74), (74, 75, 77, 76), (76, 77, 79, 78), (78, 79, 81, 80), (80, 81, 83, 82), (82, 83, 85, 84), (84, 85, 87, 86), (86, 87, 89, 88), (88, 89, 91, 90), (90, 91, 93, 92), (92, 93, 95, 94), (94, 95, 97, 96), (96, 97, 99, 98), (98, 99, 101, 100), (100, 101, 103, 102), (102, 103, 105, 104), (104, 105, 107, 106), (106, 107, 109, 108), (108, 109, 111, 110), (110, 111, 113, 112), (112, 113, 115, 114), (114, 115, 117, 116), (116, 117, 119, 118), (118, 119, 121, 120), (120, 121, 123, 122), (122, 123, 125, 124), (3, 1, 127, 125, 123, 121, 119, 117, 115, 113, 111, 109, 107, 105, 103, 101, 99, 97, 95, 93, 91, 89, 87, 85, 83, 81, 79, 77, 75, 73, 71, 69, 67, 65, 63, 61, 59, 57, 55, 53, 51, 49, 47, 45, 43, 41, 39, 37, 35, 33, 31, 29, 27, 25, 23, 21, 19, 17, 15, 13, 11, 9, 7, 5), (124, 125, 127, 126), (126, 127, 1, 0), (0, 2, 4, 6, 8, 10, 12, 14, 16, 18, 20, 22, 24, 26, 28, 30, 32, 34, 36, 38, 40, 42, 44, 46, 48, 50, 52, 54, 56, 58, 60, 62, 64, 66, 68, 70, 72, 74, 76, 78, 80, 82, 84, 86, 88, 90, 92, 94, 96, 98, 100, 102, 104, 106, 108, 110, 112, 114, 116, 118, 120, 122, 124, 126), (128, 130, 131, 129), (130, 132, 133, 131), (132, 134, 135, 133), (134, 136, 137, 135), (136, 138, 139, 137), (138, 140, 141, 139), (140, 142, 143, 141), (142, 144, 145, 143), (144, 146, 147, 145), (146, 148, 149, 147), (148, 150, 151, 149), (150, 152, 153, 151), (152, 154, 155, 153), (154, 156, 157, 155), (156, 158, 159, 157), (158, 160, 161, 159), (160, 162, 163, 161), (162, 164, 165, 163), (164, 166, 167, 165), (166, 168, 169, 167), (168, 170, 171, 169), (170, 172, 173, 171), (172, 174, 175, 173), (174, 176, 177, 175), (176, 178, 179, 177), (178, 180, 181, 179), (180, 182, 183, 181), (182, 184, 185, 183), (184, 186, 187, 185), (186, 188, 189, 187), (188, 190, 191, 189), (190, 192, 193, 191), (192, 194, 195, 193), (194, 196, 197, 195), (196, 198, 199, 197), (198, 200, 201, 199), (200, 202, 203, 201), (202, 204, 205, 203), (204, 206, 207, 205), (206, 208, 209, 207), (208, 210, 211, 209), (210, 212, 213, 211), (212, 214, 215, 213), (214, 216, 217, 215), (216, 218, 219, 217), (218, 220, 221, 219), (220, 222, 223, 221), (222, 224, 225, 223), (224, 226, 227, 225), (226, 228, 229, 227), (228, 230, 231, 229), (230, 232, 233, 231), (232, 234, 235, 233), (234, 236, 237, 235), (236, 238, 239, 237), (238, 240, 241, 239), (240, 242, 243, 241), (242, 244, 245, 243), (244, 246, 247, 245), (246, 248, 249, 247), (248, 250, 251, 249), (250, 252, 253, 251), (131, 133, 135, 137, 139, 141, 143, 145, 147, 149, 151, 153, 155, 157, 159, 161, 163, 165, 167, 169, 171, 173, 175, 177, 179, 181, 183, 185, 187, 189, 191, 193, 195, 197, 199, 201, 203, 205, 207, 209, 211, 213, 215, 217, 219, 221, 223, 225, 227, 229, 231, 233, 235, 237, 239, 241, 243, 245, 247, 249, 251, 253, 255, 129), (252, 254, 255, 253), (254, 128, 129, 255), (128, 254, 252, 250, 248, 246, 244, 242, 240, 238, 236, 234, 232, 230, 228, 226, 224, 222, 220, 218, 216, 214, 212, 210, 208, 206, 204, 202, 200, 198, 196, 194, 192, 190, 188, 186, 184, 182, 180, 178, 176, 174, 172, 170, 168, 166, 164, 162, 160, 158, 156, 154, 152, 150, 148, 146, 144, 142, 140, 138, 136, 134, 132, 130), (256, 258, 259, 257), (258, 260, 261, 259), (260, 262, 263, 261), (262, 264, 265, 263), (264, 266, 267, 265), (266, 268, 269, 267), (268, 270, 271, 269), (270, 272, 273, 271), (272, 274, 275, 273), (274, 276, 277, 275), (276, 278, 279, 277), (278, 280, 281, 279), (280, 282, 283, 281), (282, 284, 285, 283), (284, 286, 287, 285), (286, 288, 289, 287), (288, 290, 291, 289), (290, 292, 293, 291), (292, 294, 295, 293), (294, 296, 297, 295), (296, 298, 299, 297), (298, 300, 301, 299), (300, 302, 303, 301), (302, 304, 305, 303), (304, 306, 307, 305), (306, 308, 309, 307), (308, 310, 311, 309), (310, 312, 313, 311), (312, 314, 315, 313), (314, 316, 317, 315), (316, 318, 319, 317), (318, 320, 321, 319), (320, 322, 323, 321), (322, 324, 325, 323), (324, 326, 327, 325), (326, 328, 329, 327), (328, 330, 331, 329), (330, 332, 333, 331), (332, 334, 335, 333), (334, 336, 337, 335), (336, 338, 339, 337), (338, 340, 341, 339), (340, 342, 343, 341), (342, 344, 345, 343), (344, 346, 347, 345), (346, 348, 349, 347), (348, 350, 351, 349), (350, 352, 353, 351), (352, 354, 355, 353), (354, 356, 357, 355), (356, 358, 359, 357), (358, 360, 361, 359), (360, 362, 363, 361), (362, 364, 365, 363), (364, 366, 367, 365), (366, 368, 369, 367), (368, 370, 371, 369), (370, 372, 373, 371), (372, 374, 375, 373), (374, 376, 377, 375), (376, 378, 379, 377), (378, 380, 381, 379), (259, 261, 263, 265, 267, 269, 271, 273, 275, 277, 279, 281, 283, 285, 287, 289, 291, 293, 295, 297, 299, 301, 303, 305, 307, 309, 311, 313, 315, 317, 319, 321, 323, 325, 327, 329, 331, 333, 335, 337, 339, 341, 343, 345, 347, 349, 351, 353, 355, 357, 359, 361, 363, 365, 367, 369, 371, 373, 375, 377, 379, 381, 383, 257), (380, 382, 383, 381), (382, 256, 257, 383), (256, 382, 380, 378, 376, 374, 372, 370, 368, 366, 364, 362, 360, 358, 356, 354, 352, 350, 348, 346, 344, 342, 340, 338, 336, 334, 332, 330, 328, 326, 324, 322, 320, 318, 316, 314, 312, 310, 308, 306, 304, 302, 300, 298, 296, 294, 292, 290, 288, 286, 284, 282, 280, 278, 276, 274, 272, 270, 268, 266, 264, 262, 260, 258), (384, 385, 387, 386), (386, 387, 389, 388), (388, 389, 391, 390), (390, 391, 393, 392), (392, 393, 395, 394), (394, 395, 397, 396), (396, 397, 399, 398), (398, 399, 401, 400), (400, 401, 403, 402), (402, 403, 405, 404), (404, 405, 407, 406), (406, 407, 409, 408), (408, 409, 411, 410), (410, 411, 413, 412), (412, 413, 415, 414), (414, 415, 417, 416), (416, 417, 419, 418), (418, 419, 421, 420), (420, 421, 423, 422), (422, 423, 425, 424), (424, 425, 427, 426), (426, 427, 429, 428), (428, 429, 431, 430), (430, 431, 433, 432), (432, 433, 435, 434), (434, 435, 437, 436), (436, 437, 439, 438), (438, 439, 441, 440), (440, 441, 443, 442), (442, 443, 445, 444), (444, 445, 447, 446), (446, 447, 449, 448), (448, 449, 451, 450), (450, 451, 453, 452), (452, 453, 455, 454), (454, 455, 457, 456), (456, 457, 459, 458), (458, 459, 461, 460), (460, 461, 463, 462), (462, 463, 465, 464), (464, 465, 467, 466), (466, 467, 469, 468), (468, 469, 471, 470), (470, 471, 473, 472), (472, 473, 475, 474), (474, 475, 477, 476), (476, 477, 479, 478), (478, 479, 481, 480), (480, 481, 483, 482), (482, 483, 485, 484), (484, 485, 487, 486), (486, 487, 489, 488), (488, 489, 491, 490), (490, 491, 493, 492), (492, 493, 495, 494), (494, 495, 497, 496), (496, 497, 499, 498), (498, 499, 501, 500), (500, 501, 503, 502), (502, 503, 505, 504), (504, 505, 507, 506), (506, 507, 509, 508), (387, 385, 511, 509, 507, 505, 503, 501, 499, 497, 495, 493, 491, 489, 487, 485, 483, 481, 479, 477, 475, 473, 471, 469, 467, 465, 463, 461, 459, 457, 455, 453, 451, 449, 447, 445, 443, 441, 439, 437, 435, 433, 431, 429, 427, 425, 423, 421, 419, 417, 415, 413, 411, 409, 407, 405, 403, 401, 399, 397, 395, 393, 391, 389), (508, 509, 511, 510), (510, 511, 385, 384), (384, 386, 388, 390, 392, 394, 396, 398, 400, 402, 404, 406, 408, 410, 412, 414, 416, 418, 420, 422, 424, 426, 428, 430, 432, 434, 436, 438, 440, 442, 444, 446, 448, 450, 452, 454, 456, 458, 460, 462, 464, 466, 468, 470, 472, 474, 476, 478, 480, 482, 484, 486, 488, 490, 492, 494, 496, 498, 500, 502, 504, 506, 508, 510), (512, 514, 515, 513), (514, 516, 517, 515), (516, 518, 519, 517), (518, 520, 521, 519), (520, 522, 523, 521), (522, 524, 525, 523), (524, 526, 527, 525), (526, 528, 529, 527), (528, 530, 531, 529), (530, 532, 533, 531), (532, 534, 535, 533), (534, 536, 537, 535), (536, 538, 539, 537), (538, 540, 541, 539), (540, 542, 543, 541), (542, 544, 545, 543), (544, 546, 547, 545), (546, 548, 549, 547), (548, 550, 551, 549), (550, 552, 553, 551), (552, 554, 555, 553), (554, 556, 557, 555), (556, 558, 559, 557), (558, 560, 561, 559), (560, 562, 563, 561), (562, 564, 565, 563), (564, 566, 567, 565), (566, 568, 569, 567), (568, 570, 571, 569), (570, 572, 573, 571), (572, 574, 575, 573), (574, 576, 577, 575), (576, 578, 579, 577), (578, 580, 581, 579), (580, 582, 583, 581), (582, 584, 585, 583), (584, 586, 587, 585), (586, 588, 589, 587), (588, 590, 591, 589), (590, 592, 593, 591), (592, 594, 595, 593), (594, 596, 597, 595), (596, 598, 599, 597), (598, 600, 601, 599), (600, 602, 603, 601), (602, 604, 605, 603), (604, 606, 607, 605), (606, 608, 609, 607), (608, 610, 611, 609), (610, 612, 613, 611), (612, 614, 615, 613), (614, 616, 617, 615), (616, 618, 619, 617), (618, 620, 621, 619), (620, 622, 623, 621), (622, 624, 625, 623), (624, 626, 627, 625), (626, 628, 629, 627), (628, 630, 631, 629), (630, 632, 633, 631), (632, 634, 635, 633), (634, 636, 637, 635), (515, 517, 519, 521, 523, 525, 527, 529, 531, 533, 535, 537, 539, 541, 543, 545, 547, 549, 551, 553, 555, 557, 559, 561, 563, 565, 567, 569, 571, 573, 575, 577, 579, 581, 583, 585, 587, 589, 591, 593, 595, 597, 599, 601, 603, 605, 607, 609, 611, 613, 615, 617, 619, 621, 623, 625, 627, 629, 631, 633, 635, 637, 639, 513), (636, 638, 639, 637), (638, 512, 513, 639), (512, 638, 636, 634, 632, 630, 628, 626, 624, 622, 620, 618, 616, 614, 612, 610, 608, 606, 604, 602, 600, 598, 596, 594, 592, 590, 588, 586, 584, 582, 580, 578, 576, 574, 572, 570, 568, 566, 564, 562, 560, 558, 556, 554, 552, 550, 548, 546, 544, 542, 540, 538, 536, 534, 532, 530, 528, 526, 524, 522, 520, 518, 516, 514), (640, 641, 643, 642), (642, 643, 645, 644), (644, 645, 647, 646), (646, 647, 649, 648), (648, 649, 651, 650), (650, 651, 653, 652), (652, 653, 655, 654), (654, 655, 657, 656), (656, 657, 659, 658), (658, 659, 661, 660), (660, 661, 663, 662), (662, 663, 665, 664), (664, 665, 667, 666), (666, 667, 669, 668), (668, 669, 671, 670), (670, 671, 673, 672), (672, 673, 675, 674), (674, 675, 677, 676), (676, 677, 679, 678), (678, 679, 681, 680), (680, 681, 683, 682), (682, 683, 685, 684), (684, 685, 687, 686), (686, 687, 689, 688), (688, 689, 691, 690), (690, 691, 693, 692), (692, 693, 695, 694), (694, 695, 697, 696), (696, 697, 699, 698), (698, 699, 701, 700), (700, 701, 703, 702), (702, 703, 705, 704), (704, 705, 707, 706), (706, 707, 709, 708), (708, 709, 711, 710), (710, 711, 713, 712), (712, 713, 715, 714), (714, 715, 717, 716), (716, 717, 719, 718), (718, 719, 721, 720), (720, 721, 723, 722), (722, 723, 725, 724), (724, 725, 727, 726), (726, 727, 729, 728), (728, 729, 731, 730), (730, 731, 733, 732), (732, 733, 735, 734), (734, 735, 737, 736), (736, 737, 739, 738), (738, 739, 741, 740), (740, 741, 743, 742), (742, 743, 745, 744), (744, 745, 747, 746), (746, 747, 749, 748), (748, 749, 751, 750), (750, 751, 753, 752), (752, 753, 755, 754), (754, 755, 757, 756), (756, 757, 759, 758), (758, 759, 761, 760), (760, 761, 763, 762), (762, 763, 765, 764), (643, 641, 767, 765, 763, 761, 759, 757, 755, 753, 751, 749, 747, 745, 743, 741, 739, 737, 735, 733, 731, 729, 727, 725, 723, 721, 719, 717, 715, 713, 711, 709, 707, 705, 703, 701, 699, 697, 695, 693, 691, 689, 687, 685, 683, 681, 679, 677, 675, 673, 671, 669, 667, 665, 663, 661, 659, 657, 655, 653, 651, 649, 647, 645), (764, 765, 767, 766), (766, 767, 641, 640), (640, 642, 644, 646, 648, 650, 652, 654, 656, 658, 660, 662, 664, 666, 668, 670, 672, 674, 676, 678, 680, 682, 684, 686, 688, 690, 692, 694, 696, 698, 700, 702, 704, 706, 708, 710, 712, 714, 716, 718, 720, 722, 724, 726, 728, 730, 732, 734, 736, 738, 740, 742, 744, 746, 748, 750, 752, 754, 756, 758, 760, 762, 764, 766), (768, 769, 771, 770), (770, 771, 773, 772), (772, 773, 775, 774), (774, 775, 777, 776), (776, 777, 779, 778), (778, 779, 781, 780), (780, 781, 783, 782), (782, 783, 785, 784), (784, 785, 787, 786), (786, 787, 789, 788), (788, 789, 791, 790), (790, 791, 793, 792), (792, 793, 795, 794), (794, 795, 797, 796), (796, 797, 799, 798), (798, 799, 801, 800), (800, 801, 803, 802), (802, 803, 805, 804), (804, 805, 807, 806), (806, 807, 809, 808), (808, 809, 811, 810), (810, 811, 813, 812), (812, 813, 815, 814), (814, 815, 817, 816), (816, 817, 819, 818), (818, 819, 821, 820), (820, 821, 823, 822), (822, 823, 825, 824), (824, 825, 827, 826), (826, 827, 829, 828), (828, 829, 831, 830), (830, 831, 833, 832), (832, 833, 835, 834), (834, 835, 837, 836), (836, 837, 839, 838), (838, 839, 841, 840), (840, 841, 843, 842), (842, 843, 845, 844), (844, 845, 847, 846), (846, 847, 849, 848), (848, 849, 851, 850), (850, 851, 853, 852), (852, 853, 855, 854), (854, 855, 857, 856), (856, 857, 859, 858), (858, 859, 861, 860), (860, 861, 863, 862), (862, 863, 865, 864), (864, 865, 867, 866), (866, 867, 869, 868), (868, 869, 871, 870), (870, 871, 873, 872), (872, 873, 875, 874), (874, 875, 877, 876), (876, 877, 879, 878), (878, 879, 881, 880), (880, 881, 883, 882), (882, 883, 885, 884), (884, 885, 887, 886), (886, 887, 889, 888), (888, 889, 891, 890), (890, 891, 893, 892), (771, 769, 895, 893, 891, 889, 887, 885, 883, 881, 879, 877, 875, 873, 871, 869, 867, 865, 863, 861, 859, 857, 855, 853, 851, 849, 847, 845, 843, 841, 839, 837, 835, 833, 831, 829, 827, 825, 823, 821, 819, 817, 815, 813, 811, 809, 807, 805, 803, 801, 799, 797, 795, 793, 791, 789, 787, 785, 783, 781, 779, 777, 775, 773), (892, 893, 895, 894), (894, 895, 769, 768), (768, 770, 772, 774, 776, 778, 780, 782, 784, 786, 788, 790, 792, 794, 796, 798, 800, 802, 804, 806, 808, 810, 812, 814, 816, 818, 820, 822, 824, 826, 828, 830, 832, 834, 836, 838, 840, 842, 844, 846, 848, 850, 852, 854, 856, 858, 860, 862, 864, 866, 868, 870, 872, 874, 876, 878, 880, 882, 884, 886, 888, 890, 892, 894), (896, 898, 899, 897), (898, 900, 901, 899), (900, 902, 903, 901), (902, 904, 905, 903), (904, 906, 907, 905), (906, 908, 909, 907), (908, 910, 911, 909), (910, 912, 913, 911), (912, 914, 915, 913), (914, 916, 917, 915), (916, 918, 919, 917), (918, 920, 921, 919), (920, 922, 923, 921), (922, 924, 925, 923), (924, 926, 927, 925), (926, 928, 929, 927), (928, 930, 931, 929), (930, 932, 933, 931), (932, 934, 935, 933), (934, 936, 937, 935), (936, 938, 939, 937), (938, 940, 941, 939), (940, 942, 943, 941), (942, 944, 945, 943), (944, 946, 947, 945), (946, 948, 949, 947), (948, 950, 951, 949), (950, 952, 953, 951), (952, 954, 955, 953), (954, 956, 957, 955), (956, 958, 959, 957), (958, 960, 961, 959), (960, 962, 963, 961), (962, 964, 965, 963), (964, 966, 967, 965), (966, 968, 969, 967), (968, 970, 971, 969), (970, 972, 973, 971), (972, 974, 975, 973), (974, 976, 977, 975), (976, 978, 979, 977), (978, 980, 981, 979), (980, 982, 983, 981), (982, 984, 985, 983), (984, 986, 987, 985), (986, 988, 989, 987), (988, 990, 991, 989), (990, 992, 993, 991), (992, 994, 995, 993), (994, 996, 997, 995), (996, 998, 999, 997), (998, 1000, 1001, 999), (1000, 1002, 1003, 1001), (1002, 1004, 1005, 1003), (1004, 1006, 1007, 1005), (1006, 1008, 1009, 1007), (1008, 1010, 1011, 1009), (1010, 1012, 1013, 1011), (1012, 1014, 1015, 1013), (1014, 1016, 1017, 1015), (1016, 1018, 1019, 1017), (1018, 1020, 1021, 1019), (899, 901, 903, 905, 907, 909, 911, 913, 915, 917, 919, 921, 923, 925, 927, 929, 931, 933, 935, 937, 939, 941, 943, 945, 947, 949, 951, 953, 955, 957, 959, 961, 963, 965, 967, 969, 971, 973, 975, 977, 979, 981, 983, 985, 987, 989, 991, 993, 995, 997, 999, 1001, 1003, 1005, 1007, 1009, 1011, 1013, 1015, 1017, 1019, 1021, 1023, 897), (1020, 1022, 1023, 1021), (1022, 896, 897, 1023), (896, 1022, 1020, 1018, 1016, 1014, 1012, 1010, 1008, 1006, 1004, 1002, 1000, 998, 996, 994, 992, 990, 988, 986, 984, 982, 980, 978, 976, 974, 972, 970, 968, 966, 964, 962, 960, 958, 956, 954, 952, 950, 948, 946, 944, 942, 940, 938, 936, 934, 932, 930, 928, 926, 924, 922, 920, 918, 916, 914, 912, 910, 908, 906, 904, 902, 900, 898)])
me_cylinder.use_remesh_preserve_volume = False
me_cylinder.use_remesh_preserve_attributes = False
me_cylinder.use_mirror_vertex_groups = False
me_cylinder.update()
me_cube_010 = bpy.data.meshes.new('Cube.010')
me_cube_010.from_pydata([(-0.9509, -0.04524, -0.06885), (-0.9509, -0.06885, -0.04524), (-0.971, -0.09048, -0.09048), (-0.9509, -0.06885, 0.04524), (-0.9509, -0.04524, 0.06885), (-0.971, -0.09048, 0.09048), (-0.9509, 0.04524, -0.06885), (-0.971, 0.09048, -0.09048), (-0.9509, 0.06885, -0.04524), (-0.9509, 0.04524, 0.06885), (-0.9509, 0.06885, 0.04524), (-0.971, 0.09048, 0.09048), (0.9509, -0.04524, -0.06885), (0.971, -0.09048, -0.09048), (0.9509, -0.06885, -0.04524), (0.9509, -0.04524, 0.06885), (0.9509, -0.06885, 0.04524), (0.971, -0.09048, 0.09048), (0.9509, 0.04524, -0.06885), (0.9509, 0.06885, -0.04524), (0.971, 0.09048, -0.09048), (0.9509, 0.04524, 0.06885), (0.971, 0.09048, 0.09048), (0.9509, 0.06885, 0.04524), (1.02, 0.09048, 0.09048), (1.02, 0.09048, -0.09048), (1.02, -0.09048, -0.09048), (1.02, -0.09048, 0.09048), (-1.02, -0.09048, -0.09048), (-1.02, 0.09048, -0.09048), (-1.02, -0.09048, 0.09048), (-1.02, 0.09048, 0.09048)], [], [(14, 16, 3, 1), (20, 22, 24, 25), (21, 9, 4, 15), (11, 7, 29, 31), (8, 10, 23, 19), (0, 1, 2), (3, 4, 5), (6, 7, 8), (9, 10, 11), (12, 13, 14), (15, 16, 17), (18, 19, 20), (21, 22, 23), (6, 0, 2, 7), (1, 3, 5, 2), (4, 9, 11, 5), (10, 8, 7, 11), (18, 6, 8, 19), (9, 21, 23, 10), (22, 20, 19, 23), (12, 18, 20, 13), (21, 15, 17, 22), (16, 14, 13, 17), (0, 12, 14, 1), (15, 4, 3, 16), (6, 18, 12, 0), (25, 24, 27, 26), (17, 13, 26, 27), (22, 17, 27, 24), (13, 20, 25, 26), (28, 30, 31, 29), (5, 11, 31, 30), (2, 5, 30, 28), (7, 2, 28, 29)])
me_cube_010.use_remesh_preserve_volume = False
me_cube_010.use_remesh_preserve_attributes = False
me_cube_010.use_mirror_vertex_groups = False
me_cube_010.update()
me_cube_007 = bpy.data.meshes.new('Cube.007')
me_cube_007.from_pydata([(-0.9509, -0.04524, -0.06885), (-0.9509, -0.06885, -0.04524), (-0.971, -0.09048, -0.09048), (-0.9509, -0.06885, 0.04524), (-0.9509, -0.04524, 0.06885), (-0.971, -0.09048, 0.09048), (-0.9509, 0.04524, -0.06885), (-0.971, 0.09048, -0.09048), (-0.9509, 0.06885, -0.04524), (-0.9509, 0.04524, 0.06885), (-0.9509, 0.06885, 0.04524), (-0.971, 0.09048, 0.09048), (0.9509, -0.04524, -0.06885), (0.971, -0.09048, -0.09048), (0.9509, -0.06885, -0.04524), (0.9509, -0.04524, 0.06885), (0.9509, -0.06885, 0.04524), (0.971, -0.09048, 0.09048), (0.9509, 0.04524, -0.06885), (0.9509, 0.06885, -0.04524), (0.971, 0.09048, -0.09048), (0.9509, 0.04524, 0.06885), (0.971, 0.09048, 0.09048), (0.9509, 0.06885, 0.04524), (1.02, 0.09048, 0.09048), (1.02, 0.09048, -0.09048), (1.02, -0.09048, -0.09048), (1.02, -0.09048, 0.09048), (-1.02, -0.09048, -0.09048), (-1.02, 0.09048, -0.09048), (-1.02, -0.09048, 0.09048), (-1.02, 0.09048, 0.09048)], [], [(14, 16, 3, 1), (20, 22, 24, 25), (21, 9, 4, 15), (11, 7, 29, 31), (8, 10, 23, 19), (0, 1, 2), (3, 4, 5), (6, 7, 8), (9, 10, 11), (12, 13, 14), (15, 16, 17), (18, 19, 20), (21, 22, 23), (6, 0, 2, 7), (1, 3, 5, 2), (4, 9, 11, 5), (10, 8, 7, 11), (18, 6, 8, 19), (9, 21, 23, 10), (22, 20, 19, 23), (12, 18, 20, 13), (21, 15, 17, 22), (16, 14, 13, 17), (0, 12, 14, 1), (15, 4, 3, 16), (6, 18, 12, 0), (25, 24, 27, 26), (17, 13, 26, 27), (22, 17, 27, 24), (13, 20, 25, 26), (28, 30, 31, 29), (5, 11, 31, 30), (2, 5, 30, 28), (7, 2, 28, 29)])
me_cube_007.use_remesh_preserve_volume = False
me_cube_007.use_remesh_preserve_attributes = False
me_cube_007.use_mirror_vertex_groups = False
me_cube_007.update()
me_cube_006 = bpy.data.meshes.new('Cube.006')
me_cube_006.from_pydata([(-0.9509, -0.04524, -0.06885), (-0.9509, -0.06885, -0.04524), (-0.971, -0.09048, -0.09048), (-0.9509, -0.06885, 0.04524), (-0.9509, -0.04524, 0.06885), (-0.971, -0.09048, 0.09048), (-0.9509, 0.04524, -0.06885), (-0.971, 0.09048, -0.09048), (-0.9509, 0.06885, -0.04524), (-0.9509, 0.04524, 0.06885), (-0.9509, 0.06885, 0.04524), (-0.971, 0.09048, 0.09048), (0.9509, -0.04524, -0.06885), (0.971, -0.09048, -0.09048), (0.9509, -0.06885, -0.04524), (0.9509, -0.04524, 0.06885), (0.9509, -0.06885, 0.04524), (0.971, -0.09048, 0.09048), (0.9509, 0.04524, -0.06885), (0.9509, 0.06885, -0.04524), (0.971, 0.09048, -0.09048), (0.9509, 0.04524, 0.06885), (0.971, 0.09048, 0.09048), (0.9509, 0.06885, 0.04524), (1.02, 0.09048, 0.09048), (1.02, 0.09048, -0.09048), (1.02, -0.09048, -0.09048), (1.02, -0.09048, 0.09048), (-1.02, -0.09048, -0.09048), (-1.02, 0.09048, -0.09048), (-1.02, -0.09048, 0.09048), (-1.02, 0.09048, 0.09048)], [], [(14, 16, 3, 1), (20, 22, 24, 25), (21, 9, 4, 15), (11, 7, 29, 31), (8, 10, 23, 19), (0, 1, 2), (3, 4, 5), (6, 7, 8), (9, 10, 11), (12, 13, 14), (15, 16, 17), (18, 19, 20), (21, 22, 23), (6, 0, 2, 7), (1, 3, 5, 2), (4, 9, 11, 5), (10, 8, 7, 11), (18, 6, 8, 19), (9, 21, 23, 10), (22, 20, 19, 23), (12, 18, 20, 13), (21, 15, 17, 22), (16, 14, 13, 17), (0, 12, 14, 1), (15, 4, 3, 16), (6, 18, 12, 0), (25, 24, 27, 26), (17, 13, 26, 27), (22, 17, 27, 24), (13, 20, 25, 26), (28, 30, 31, 29), (5, 11, 31, 30), (2, 5, 30, 28), (7, 2, 28, 29)])
me_cube_006.use_remesh_preserve_volume = False
me_cube_006.use_remesh_preserve_attributes = False
me_cube_006.use_mirror_vertex_groups = False
me_cube_006.update()
me_cube_004 = bpy.data.meshes.new('Cube.004')
me_cube_004.from_pydata([(-0.3527, -1.602, -0.8304), (-0.4788, -1.602, 0.7804), (-0.3527, 1.602, -0.8304), (-0.4788, 1.602, 0.7804), (0.2652, -1.602, -0.8304), (0.3791, -1.602, 0.7804), (0.2652, 1.602, -0.8304), (0.3791, 1.602, 0.7804), (1.829, 1.602, 0.7804), (1.829, 1.602, -0.8304), (1.829, -1.602, -0.8304), (1.829, -1.602, 0.7804), (-1.929, 1.602, -0.8304), (-1.929, -1.602, -0.8304), (-1.929, -1.602, 0.7804), (-1.929, 1.602, 0.7804), (-0.4788, -1.602, 1.344), (-0.4788, 1.602, 1.344), (0.3791, 1.602, 1.344), (0.3791, -1.602, 1.344), (1.829, 1.602, 1.344), (1.829, -1.602, 1.344), (-1.929, -1.602, 1.344), (-1.929, 1.602, 1.344), (-0.4788, 1.602, -1.394), (-0.4788, -1.602, -1.394), (0.3791, -1.602, -1.394), (0.3791, 1.602, -1.394), (1.829, -1.602, -1.007), (1.829, 1.602, -1.007), (-1.929, 1.602, -1.007), (-1.929, -1.602, -1.007), (-0.6298, -1.202, 1.546), (-0.6298, 1.202, 1.546), (0.5301, 1.202, 1.546), (0.5301, -1.202, 1.546), (1.678, 1.202, 1.546), (1.678, -1.202, 1.546), (-1.778, -1.202, 1.546), (-1.778, 1.202, 1.546), (-0.6298, 1.202, -1.596), (-0.6298, -1.202, -1.596), (0.5301, -1.202, -1.596), (0.5301, 1.202, -1.596), (0.7202, -1.202, -1.596), (0.7202, 1.202, -1.596), (-0.8198, 1.202, -1.596), (-0.8198, -1.202, -1.596), (-0.2909, -1.923, -0.6693), (-0.2909, -1.923, 0.6194), (0.2034, -1.923, 0.6194), (0.2034, -1.923, -0.6693), (-0.2909, 1.923, 0.6194), (-0.2909, 1.923, -0.6693), (0.2034, 1.923, -0.6693), (0.2034, 1.923, 0.6194), (-0.3527, -1.031, 1.074), (-0.3527, 1.031, 1.074), (0.2652, 1.031, 1.074), (0.2652, -1.031, 1.074), (-0.3434, 1.537, 0.7565), (0.256, 1.537, 0.7565), (-0.2835, 1.825, 0.6116), (0.196, 1.825, 0.6116), (-0.3434, 1.023, 1.021), (0.256, 1.023, 1.021), (0.256, -1.537, 0.7565), (-0.3434, -1.537, 0.7565), (0.196, -1.825, 0.6116), (-0.2835, -1.825, 0.6116), (0.256, -1.023, 1.021), (-0.3434, -1.023, 1.021), (0.7534, 1.13, 1.513), (0.7534, -1.13, 1.513), (1.455, 1.13, 1.513), (1.455, -1.13, 1.513), (-0.853, -1.13, 1.505), (-0.853, 1.13, 1.505), (-1.554, -1.13, 1.505), (-1.554, 1.13, 1.505), (0.7534, 1.13, 1.674), (0.7534, -1.13, 1.674), (1.455, 1.13, 1.674), (1.455, -1.13, 1.674), (-0.853, -1.13, 1.666), (-0.853, 1.13, 1.666), (-1.554, -1.13, 1.666), (-1.554, 1.13, 1.666), (0.8235, 1.13, 1.755), (0.8235, -1.13, 1.755), (1.384, 1.13, 1.755), (1.384, -1.13, 1.755), (-0.923, -1.13, 1.747), (-0.923, 1.13, 1.747), (-1.484, -1.13, 1.747), (-1.484, 1.13, 1.747), (-0.2915, 1.285, -0.635), (-0.2915, -1.285, -0.635), (0.204, 1.285, -0.635), (0.204, -1.285, -0.635), (-0.2915, 1.285, -1.084), (-0.2915, -1.285, -1.084), (0.204, 1.285, -1.084), (0.204, -1.285, -1.084), (-0.2333, 0.9831, -1.163), (-0.2333, -0.9831, -1.163), (0.1459, 0.9831, -1.163), (0.1459, -0.9831, -1.163), (1.797, 1.217, 0.7321), (1.797, 1.217, -0.7821), (1.797, -1.217, -0.7821), (1.797, -1.217, 0.7321), (-1.896, 1.217, -0.7821), (-1.896, -1.217, -0.7821), (-1.896, -1.217, 0.7321), (-1.896, 1.217, 0.7321), (-2.025, 1.217, -0.7821), (-2.025, -1.217, -0.7821), (-2.025, -1.217, 0.7321), (-2.025, 1.217, 0.7321), (1.925, 1.217, 0.7321), (1.925, 1.217, -0.7821), (1.925, -1.217, -0.7821), (1.925, -1.217, 0.7321), (2.167, 1.217, 0.5576), (2.167, 1.217, -0.6075), (2.167, -1.217, -0.6075), (2.167, -1.217, 0.5576), (-2.267, 1.217, -0.6075), (-2.267, -1.217, -0.6075), (-2.267, -1.217, 0.5576), (-2.267, 1.217, 0.5576), (-2.047, 1.283, -1.23), (-1.971, 0.778, -1.367), (-2.063, 1.186, -1.287), (-2.054, 1.056, -1.347), (-2.022, 0.9129, -1.401), (-1.971, -0.778, -1.367), (-2.047, -1.283, -1.23), (-2.022, -0.9129, -1.401), (-2.054, -1.056, -1.347), (-2.063, -1.186, -1.287), (-1.155, 0.8582, -1.801), (-0.9252, 1.202, -1.794), (-1.092, 0.9896, -1.891), (-1.027, 1.101, -1.882), (-0.9682, 1.175, -1.848), (-0.9252, -1.202, -1.794), (-1.155, -0.8582, -1.801), (-0.9682, -1.175, -1.848), (-1.027, -1.101, -1.882), (-1.092, -0.9896, -1.891), (1.947, -1.283, -1.23), (1.872, -0.778, -1.367), (1.963, -1.186, -1.287), (1.954, -1.056, -1.347), (1.922, -0.9129, -1.401), (1.872, 0.778, -1.367), (1.947, 1.283, -1.23), (1.922, 0.9129, -1.401), (1.954, 1.056, -1.347), (1.963, 1.186, -1.287), (1.055, -0.8582, -1.801), (0.8255, -1.202, -1.794), (0.9927, -0.9896, -1.891), (0.9273, -1.101, -1.882), (0.8686, -1.175, -1.848), (0.8255, 1.202, -1.794), (1.055, 0.8582, -1.801), (0.8686, 1.175, -1.848), (0.9273, 1.101, -1.882), (0.9927, 0.9896, -1.891)], [], [(13, 12, 30, 31), (7, 55, 63, 61), (5, 4, 10, 11), (49, 50, 68, 69), (0, 2, 96, 97), (50, 5, 66, 68), (8, 11, 111, 108), (2, 0, 25, 24), (14, 1, 16, 22), (6, 7, 8, 9), (14, 15, 115, 114), (3, 2, 12, 15), (0, 1, 14, 13), (15, 14, 22, 23), (19, 21, 37, 35), (23, 22, 38, 39), (11, 8, 20, 21), (8, 7, 18, 20), (7, 5, 19, 18), (5, 11, 21, 19), (3, 15, 23, 17), (1, 3, 17, 16), (30, 24, 40, 46), (24, 25, 41, 40), (6, 9, 29, 27), (4, 6, 27, 26), (10, 4, 26, 28), (12, 2, 24, 30), (0, 13, 31, 25), (9, 10, 28, 29), (35, 37, 75, 73), (32, 33, 77, 76), (18, 19, 35, 34), (17, 23, 39, 33), (20, 18, 34, 36), (21, 20, 36, 37), (16, 17, 33, 32), (22, 16, 32, 38), (40, 41, 47, 46), (42, 43, 45, 44), (29, 28, 152, 158), (28, 26, 42, 44), (26, 27, 43, 42), (25, 31, 47, 41), (27, 29, 45, 43), (157, 153, 162, 168), (51, 50, 49, 48), (4, 5, 50, 51), (1, 0, 48, 49), (0, 4, 51, 48), (53, 52, 55, 54), (2, 3, 52, 53), (7, 6, 54, 55), (6, 2, 53, 54), (58, 57, 56, 59), (58, 7, 61, 65), (5, 7, 58, 59), (3, 1, 56, 57), (60, 61, 63, 62), (61, 60, 64, 65), (55, 52, 62, 63), (57, 58, 65, 64), (52, 3, 60, 62), (3, 57, 64, 60), (66, 67, 69, 68), (67, 66, 70, 71), (56, 1, 67, 71), (59, 56, 71, 70), (1, 49, 69, 67), (5, 59, 70, 66), (73, 75, 83, 81), (34, 35, 73, 72), (36, 34, 72, 74), (37, 36, 74, 75), (76, 77, 85, 84), (38, 32, 76, 78), (39, 38, 78, 79), (33, 39, 79, 77), (83, 82, 90, 91), (72, 73, 81, 80), (74, 72, 80, 82), (75, 74, 82, 83), (82, 80, 88, 90), (78, 76, 84, 86), (79, 78, 86, 87), (77, 79, 87, 85), (88, 89, 91, 90), (92, 93, 95, 94), (85, 87, 95, 93), (84, 85, 93, 92), (81, 83, 91, 89), (86, 84, 92, 94), (80, 81, 89, 88), (87, 86, 94, 95), (98, 99, 103, 102), (6, 4, 99, 98), (4, 0, 97, 99), (2, 6, 98, 96), (102, 103, 107, 106), (97, 96, 100, 101), (99, 97, 101, 103), (96, 98, 102, 100), (104, 106, 107, 105), (101, 100, 104, 105), (103, 101, 105, 107), (100, 102, 106, 104), (108, 111, 123, 120), (9, 8, 108, 109), (11, 10, 110, 111), (10, 9, 109, 110), (112, 113, 117, 116), (12, 13, 113, 112), (15, 12, 112, 115), (13, 14, 114, 113), (119, 116, 128, 131), (115, 112, 116, 119), (113, 114, 118, 117), (114, 115, 119, 118), (120, 123, 127, 124), (109, 108, 120, 121), (111, 110, 122, 123), (110, 109, 121, 122), (125, 124, 127, 126), (121, 120, 124, 125), (123, 122, 126, 127), (122, 121, 125, 126), (129, 130, 131, 128), (117, 118, 130, 129), (118, 119, 131, 130), (116, 117, 129, 128), (30, 46, 143, 132), (47, 31, 138, 147), (137, 133, 142, 148), (46, 47, 147, 143), (28, 44, 163, 152), (44, 45, 167, 163), (45, 29, 158, 167), (133, 137, 139, 136), (136, 139, 140, 135), (135, 140, 141, 134), (134, 141, 138, 132), (143, 147, 149, 146), (146, 149, 150, 145), (145, 150, 151, 144), (144, 151, 148, 142), (142, 133, 136, 144), (144, 136, 135, 145), (145, 135, 134, 146), (146, 134, 132, 143), (147, 138, 141, 149), (149, 141, 140, 150), (150, 140, 139, 151), (151, 139, 137, 148), (153, 157, 159, 156), (156, 159, 160, 155), (155, 160, 161, 154), (154, 161, 158, 152), (163, 167, 169, 166), (166, 169, 170, 165), (165, 170, 171, 164), (164, 171, 168, 162), (162, 153, 156, 164), (164, 156, 155, 165), (165, 155, 154, 166), (166, 154, 152, 163), (157, 168, 171, 159), (159, 171, 170, 160), (160, 170, 169, 161), (161, 169, 167, 158), (31, 30, 132, 138)])
me_cube_004.use_remesh_preserve_volume = False
me_cube_004.use_remesh_preserve_attributes = False
me_cube_004.use_mirror_vertex_groups = False
me_cube_004.update()

# ---- objects
ob_cargo_detail1 = bpy.data.objects.new('Cargo_Detail1', me_cube_012)
ob_cargo_detail2 = bpy.data.objects.new('Cargo_Detail2', me_cube_011)
ob_cargo_detail3 = bpy.data.objects.new('Cargo_Detail3', me_cylinder)
ob_pipe_top1 = bpy.data.objects.new('Pipe_Top1', me_cube_010)
ob_pipe_top3 = bpy.data.objects.new('Pipe_Top3', me_cube_007)
ob_pipe_top2 = bpy.data.objects.new('Pipe_Top2', me_cube_006)
ob_cargo_main = bpy.data.objects.new('Cargo_Main', me_cube_004)

# ---- transforms, parenting, visibility, modifiers, constraints
ob_cargo_detail1.location = (0.0, 0.0, 0.9756)
ob_cargo_detail1.lineart.crease_threshold = 0.0
ob_cargo_detail2.location = (0.0, 0.0, 0.3217)
ob_cargo_detail2.lineart.crease_threshold = 0.0
ob_cargo_detail3.location = (-0.05865, 0.0, 0.0)
ob_cargo_detail3.scale = (0.8448, 0.8448, 0.8448)
ob_cargo_detail3.lineart.crease_threshold = 0.0
ob_pipe_top1.location = (0.0, -0.3, 1.192)
ob_pipe_top1.lineart.crease_threshold = 0.0
ob_pipe_top3.location = (0.0, 0.3, 1.192)
ob_pipe_top3.lineart.crease_threshold = 0.0
ob_pipe_top2.location = (0.0, 0.0, 1.192)
ob_pipe_top2.lineart.crease_threshold = 0.0
ob_cargo_main.location = (0.0, 0.0, 0.0)
ob_cargo_main.lineart.crease_threshold = 0.0

# ---- collection membership
col_collection_1.objects.link(ob_cargo_detail1)
col_collection_1.objects.link(ob_cargo_detail2)
col_collection_1.objects.link(ob_cargo_detail3)
col_collection_1.objects.link(ob_pipe_top1)
col_collection_1.objects.link(ob_pipe_top3)
col_collection_1.objects.link(ob_pipe_top2)
col_collection_1.objects.link(ob_cargo_main)

# ---- scene / render settings (as saved in the file)
scene.frame_start = 1; scene.frame_end = 250; scene.frame_set(2)
scene.render.engine = 'BLENDER_EEVEE_NEXT'
scene.render.resolution_percentage = 50
scene.render.dither_intensity = 0.0
scene.cycles.use_denoising = False
scene.cycles.samples = 128
scene.cycles.sampling_pattern = 'TABULATED_SOBOL'
scene.cycles.light_sampling_threshold = 0.0
scene.cycles.use_adaptive_sampling = False
scene.cycles.use_light_tree = False
scene.cycles.blur_glossy = 0.0
scene.cycles.sample_clamp_indirect = 0.0
scene.view_settings.view_transform = 'Standard'
bpy.context.view_layer.update()

# ---- added for rendering (the .blend has no active camera and no usable light): camera, sun
cam_auto = bpy.data.cameras.new('AutoCamera')
cam_auto.lens = 50.0
cam_auto.sensor_width = 36.0
cam_auto.clip_end = 1000.0
ob_auto_camera = bpy.data.objects.new('AutoCamera', cam_auto)
scene.collection.objects.link(ob_auto_camera)
ob_auto_camera.location = (6.42467, -7.73342, 5.11142)
ob_auto_camera.rotation_euler = (1.09748, -7.21219e-08, 0.694738)
scene.camera = ob_auto_camera
light_auto_sun = bpy.data.lights.new('AutoSun', 'SUN')
light_auto_sun.energy = 3.0
light_auto_sun.angle = 0.0523599
ob_auto_sun = bpy.data.objects.new('AutoSun', light_auto_sun)
scene.collection.objects.link(ob_auto_sun)
ob_auto_sun.rotation_euler = (0.872665, 0.174533, 0.523599)
bpy.context.view_layer.update()
